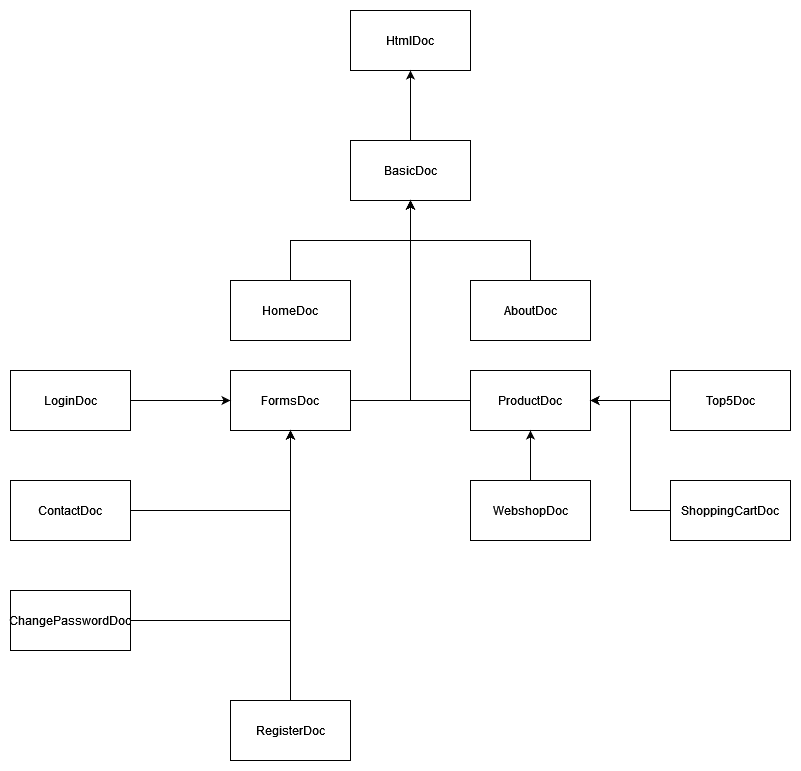

The diagram above was exported from draw.io. Its source (the exported page's mxGraphModel, read from the mxfile embedded in the PNG):
<mxGraphModel dx="1050" dy="1707" grid="1" gridSize="10" guides="1" tooltips="1" connect="1" arrows="1" fold="1" page="1" pageScale="1" pageWidth="827" pageHeight="1169" math="0" shadow="0">
  <root>
    <mxCell id="0" />
    <mxCell id="1" parent="0" />
    <mxCell id="ngdzimSoKCWNax43Yhne-1" value="HtmlDoc" style="rounded=0;whiteSpace=wrap;html=1;" vertex="1" parent="1">
      <mxGeometry x="360" y="-170" width="120" height="60" as="geometry" />
    </mxCell>
    <mxCell id="ngdzimSoKCWNax43Yhne-15" style="edgeStyle=orthogonalEdgeStyle;rounded=0;orthogonalLoop=1;jettySize=auto;html=1;entryX=0.5;entryY=1;entryDx=0;entryDy=0;" edge="1" parent="1" source="ngdzimSoKCWNax43Yhne-2" target="ngdzimSoKCWNax43Yhne-1">
      <mxGeometry relative="1" as="geometry" />
    </mxCell>
    <mxCell id="ngdzimSoKCWNax43Yhne-2" value="BasicDoc" style="rounded=0;whiteSpace=wrap;html=1;" vertex="1" parent="1">
      <mxGeometry x="360" y="-40" width="120" height="60" as="geometry" />
    </mxCell>
    <mxCell id="ngdzimSoKCWNax43Yhne-16" style="edgeStyle=orthogonalEdgeStyle;rounded=0;orthogonalLoop=1;jettySize=auto;html=1;entryX=0.5;entryY=1;entryDx=0;entryDy=0;" edge="1" parent="1" source="ngdzimSoKCWNax43Yhne-3" target="ngdzimSoKCWNax43Yhne-2">
      <mxGeometry relative="1" as="geometry" />
    </mxCell>
    <mxCell id="ngdzimSoKCWNax43Yhne-3" value="HomeDoc" style="rounded=0;whiteSpace=wrap;html=1;" vertex="1" parent="1">
      <mxGeometry x="240" y="100" width="120" height="60" as="geometry" />
    </mxCell>
    <mxCell id="ngdzimSoKCWNax43Yhne-17" style="edgeStyle=orthogonalEdgeStyle;rounded=0;orthogonalLoop=1;jettySize=auto;html=1;entryX=0.5;entryY=1;entryDx=0;entryDy=0;" edge="1" parent="1" source="ngdzimSoKCWNax43Yhne-4" target="ngdzimSoKCWNax43Yhne-2">
      <mxGeometry relative="1" as="geometry" />
    </mxCell>
    <mxCell id="ngdzimSoKCWNax43Yhne-4" value="AboutDoc" style="rounded=0;whiteSpace=wrap;html=1;" vertex="1" parent="1">
      <mxGeometry x="480" y="100" width="120" height="60" as="geometry" />
    </mxCell>
    <mxCell id="ngdzimSoKCWNax43Yhne-18" style="edgeStyle=orthogonalEdgeStyle;rounded=0;orthogonalLoop=1;jettySize=auto;html=1;entryX=0.5;entryY=1;entryDx=0;entryDy=0;exitX=1;exitY=0.5;exitDx=0;exitDy=0;" edge="1" parent="1" source="ngdzimSoKCWNax43Yhne-6" target="ngdzimSoKCWNax43Yhne-2">
      <mxGeometry relative="1" as="geometry" />
    </mxCell>
    <mxCell id="ngdzimSoKCWNax43Yhne-6" value="FormsDoc" style="rounded=0;whiteSpace=wrap;html=1;" vertex="1" parent="1">
      <mxGeometry x="240" y="190" width="120" height="60" as="geometry" />
    </mxCell>
    <mxCell id="ngdzimSoKCWNax43Yhne-20" style="edgeStyle=orthogonalEdgeStyle;rounded=0;orthogonalLoop=1;jettySize=auto;html=1;entryX=0.5;entryY=1;entryDx=0;entryDy=0;exitX=0;exitY=0.5;exitDx=0;exitDy=0;" edge="1" parent="1" source="ngdzimSoKCWNax43Yhne-7" target="ngdzimSoKCWNax43Yhne-2">
      <mxGeometry relative="1" as="geometry" />
    </mxCell>
    <mxCell id="ngdzimSoKCWNax43Yhne-7" value="ProductDoc" style="rounded=0;whiteSpace=wrap;html=1;" vertex="1" parent="1">
      <mxGeometry x="480" y="190" width="120" height="60" as="geometry" />
    </mxCell>
    <mxCell id="ngdzimSoKCWNax43Yhne-22" style="edgeStyle=orthogonalEdgeStyle;rounded=0;orthogonalLoop=1;jettySize=auto;html=1;entryX=0.5;entryY=1;entryDx=0;entryDy=0;" edge="1" parent="1" source="ngdzimSoKCWNax43Yhne-8" target="ngdzimSoKCWNax43Yhne-6">
      <mxGeometry relative="1" as="geometry" />
    </mxCell>
    <mxCell id="ngdzimSoKCWNax43Yhne-8" value="ContactDoc" style="rounded=0;whiteSpace=wrap;html=1;" vertex="1" parent="1">
      <mxGeometry x="20" y="300" width="120" height="60" as="geometry" />
    </mxCell>
    <mxCell id="ngdzimSoKCWNax43Yhne-25" style="edgeStyle=orthogonalEdgeStyle;rounded=0;orthogonalLoop=1;jettySize=auto;html=1;" edge="1" parent="1" source="ngdzimSoKCWNax43Yhne-9" target="ngdzimSoKCWNax43Yhne-7">
      <mxGeometry relative="1" as="geometry" />
    </mxCell>
    <mxCell id="ngdzimSoKCWNax43Yhne-9" value="WebshopDoc" style="rounded=0;whiteSpace=wrap;html=1;" vertex="1" parent="1">
      <mxGeometry x="480" y="300" width="120" height="60" as="geometry" />
    </mxCell>
    <mxCell id="ngdzimSoKCWNax43Yhne-26" style="edgeStyle=orthogonalEdgeStyle;rounded=0;orthogonalLoop=1;jettySize=auto;html=1;" edge="1" parent="1" source="ngdzimSoKCWNax43Yhne-10" target="ngdzimSoKCWNax43Yhne-7">
      <mxGeometry relative="1" as="geometry" />
    </mxCell>
    <mxCell id="ngdzimSoKCWNax43Yhne-10" value="Top5Doc" style="rounded=0;whiteSpace=wrap;html=1;" vertex="1" parent="1">
      <mxGeometry x="680" y="190" width="120" height="60" as="geometry" />
    </mxCell>
    <mxCell id="ngdzimSoKCWNax43Yhne-21" style="edgeStyle=orthogonalEdgeStyle;rounded=0;orthogonalLoop=1;jettySize=auto;html=1;entryX=0.5;entryY=1;entryDx=0;entryDy=0;" edge="1" parent="1" source="ngdzimSoKCWNax43Yhne-11" target="ngdzimSoKCWNax43Yhne-6">
      <mxGeometry relative="1" as="geometry" />
    </mxCell>
    <mxCell id="ngdzimSoKCWNax43Yhne-11" value="RegisterDoc" style="rounded=0;whiteSpace=wrap;html=1;" vertex="1" parent="1">
      <mxGeometry x="240" y="520" width="120" height="60" as="geometry" />
    </mxCell>
    <mxCell id="ngdzimSoKCWNax43Yhne-23" style="edgeStyle=orthogonalEdgeStyle;rounded=0;orthogonalLoop=1;jettySize=auto;html=1;entryX=0;entryY=0.5;entryDx=0;entryDy=0;" edge="1" parent="1" source="ngdzimSoKCWNax43Yhne-12" target="ngdzimSoKCWNax43Yhne-6">
      <mxGeometry relative="1" as="geometry" />
    </mxCell>
    <mxCell id="ngdzimSoKCWNax43Yhne-12" value="LoginDoc" style="rounded=0;whiteSpace=wrap;html=1;" vertex="1" parent="1">
      <mxGeometry x="20" y="190" width="120" height="60" as="geometry" />
    </mxCell>
    <mxCell id="ngdzimSoKCWNax43Yhne-28" style="edgeStyle=orthogonalEdgeStyle;rounded=0;orthogonalLoop=1;jettySize=auto;html=1;" edge="1" parent="1" source="ngdzimSoKCWNax43Yhne-13" target="ngdzimSoKCWNax43Yhne-6">
      <mxGeometry relative="1" as="geometry" />
    </mxCell>
    <mxCell id="ngdzimSoKCWNax43Yhne-13" value="ChangePasswordDoc" style="rounded=0;whiteSpace=wrap;html=1;" vertex="1" parent="1">
      <mxGeometry x="20" y="410" width="120" height="60" as="geometry" />
    </mxCell>
    <mxCell id="ngdzimSoKCWNax43Yhne-27" style="edgeStyle=orthogonalEdgeStyle;rounded=0;orthogonalLoop=1;jettySize=auto;html=1;entryX=1;entryY=0.5;entryDx=0;entryDy=0;" edge="1" parent="1" source="ngdzimSoKCWNax43Yhne-14" target="ngdzimSoKCWNax43Yhne-7">
      <mxGeometry relative="1" as="geometry" />
    </mxCell>
    <mxCell id="ngdzimSoKCWNax43Yhne-14" value="ShoppingCartDoc" style="rounded=0;whiteSpace=wrap;html=1;" vertex="1" parent="1">
      <mxGeometry x="680" y="300" width="120" height="60" as="geometry" />
    </mxCell>
  </root>
</mxGraphModel>